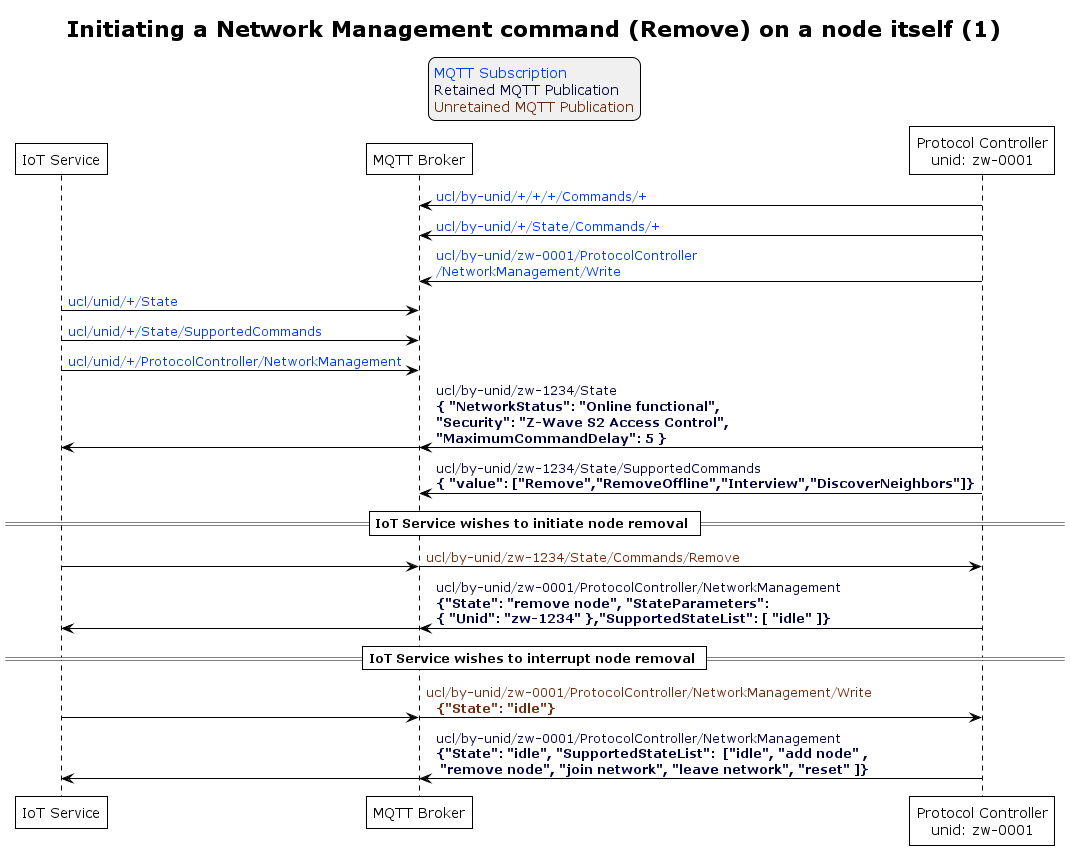

The diagram above was rendered by PlantUML. Its source (embedded in the PNG):
@startuml
' Allows to do simultaneous transmissions
!pragma teoz true

' Style for the diagram
!theme plain
skinparam LegendBackgroundColor #F0F0F0

title Initiating a Network Management command (Remove) on a node itself (1)

legend top
<font color=#0039FB>MQTT Subscription</font>
<font color=#00003C>Retained MQTT Publication</font>
<font color=#6C2A0D>Unretained MQTT Publication</font>
endlegend


' List of participants
participant "IoT Service" as iot_service
participant "MQTT Broker" as mqtt_broker
participant "Protocol Controller\nunid: zw-0001" as protocol_controller

protocol_controller -> mqtt_broker: <font color=#0039FB>ucl/by-unid/+/+/+/Commands/+</font>
protocol_controller -> mqtt_broker: <font color=#0039FB>ucl/by-unid/+/State/Commands/+</font>
protocol_controller -> mqtt_broker: <font color=#0039FB>ucl/by-unid/zw-0001/ProtocolController\n<font color=#0039FB>/NetworkManagement/Write</font>

iot_service -> mqtt_broker: <font color=#0039FB>ucl/unid/+/State</font>
iot_service -> mqtt_broker: <font color=#0039FB>ucl/unid/+/State/SupportedCommands</font>
iot_service -> mqtt_broker: <font color=#0039FB>ucl/unid/+/ProtocolController/NetworkManagement</font>

protocol_controller -> mqtt_broker : <font color=#00003C>ucl/by-unid/zw-1234/State \n<font color=#00003C><b>{ "NetworkStatus": "Online functional", \n<font color=#00003C><b>"Security": "Z-Wave S2 Access Control", \n<font color=#00003C><b>"MaximumCommandDelay": 5 }</b>
& mqtt_broker -> iot_service

protocol_controller -> mqtt_broker : <font color=#00003C>ucl/by-unid/zw-1234/State/SupportedCommands \n<font color=#00003C><b>{ "value": ["Remove","RemoveOffline","Interview","DiscoverNeighbors"]}</b>

== IoT Service wishes to initiate node removal ==

iot_service -> mqtt_broker
& mqtt_broker -> protocol_controller : <font color=#6C2A0D>ucl/by-unid/zw-1234/State/Commands/Remove

protocol_controller -> mqtt_broker : <font color=#00003C>ucl/by-unid/zw-0001/ProtocolController/NetworkManagement \n<font color=#00003C><b>{"State": "remove node", "StateParameters": \n<font color=#00003C><b>{ "Unid": "zw-1234" },"SupportedStateList": [ "idle" ]} </b>
& mqtt_broker -> iot_service

== IoT Service wishes to interrupt node removal ==

iot_service -> mqtt_broker
& mqtt_broker -> protocol_controller : <font color=#6C2A0D>ucl/by-unid/zw-0001/ProtocolController/NetworkManagement/Write \n <font color=#6C2A0D> <b>{"State": "idle"}

protocol_controller -> mqtt_broker : <font color=#00003C>ucl/by-unid/zw-0001/ProtocolController/NetworkManagement \n<font color=#00003C><b>{"State": "idle", "SupportedStateList":  ["idle", "add node" ,\n<font color=#00003C><b> "remove node", "join network", "leave network", "reset" ]} </b>
& mqtt_broker -> iot_service
@enduml